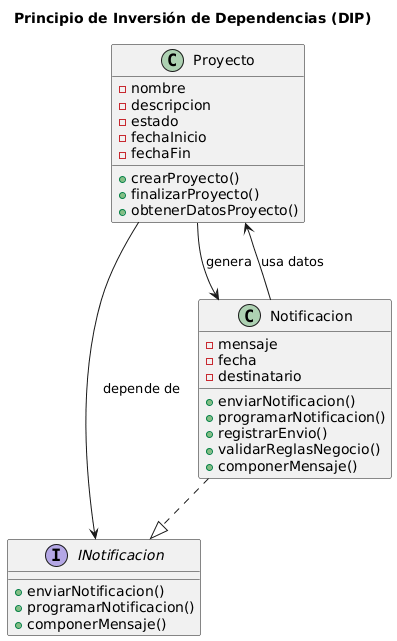

The diagram above was rendered by PlantUML. Its source (embedded in the PNG):
@startuml
title Principio de Inversión de Dependencias (DIP)

interface INotificacion {
    +enviarNotificacion()
    +programarNotificacion()
    +componerMensaje()
}

class Proyecto {
    -nombre
    -descripcion
    -estado
    -fechaInicio
    -fechaFin
    +crearProyecto()
    +finalizarProyecto()
    +obtenerDatosProyecto()
}

class Notificacion {
    -mensaje
    -fecha
    -destinatario
    +enviarNotificacion()
    +programarNotificacion()
    +registrarEnvio()
    +validarReglasNegocio()
    +componerMensaje()
}

Proyecto --> INotificacion : depende de
Notificacion ..|> INotificacion

Proyecto --> Notificacion : genera
Notificacion --> Proyecto : usa datos
@enduml